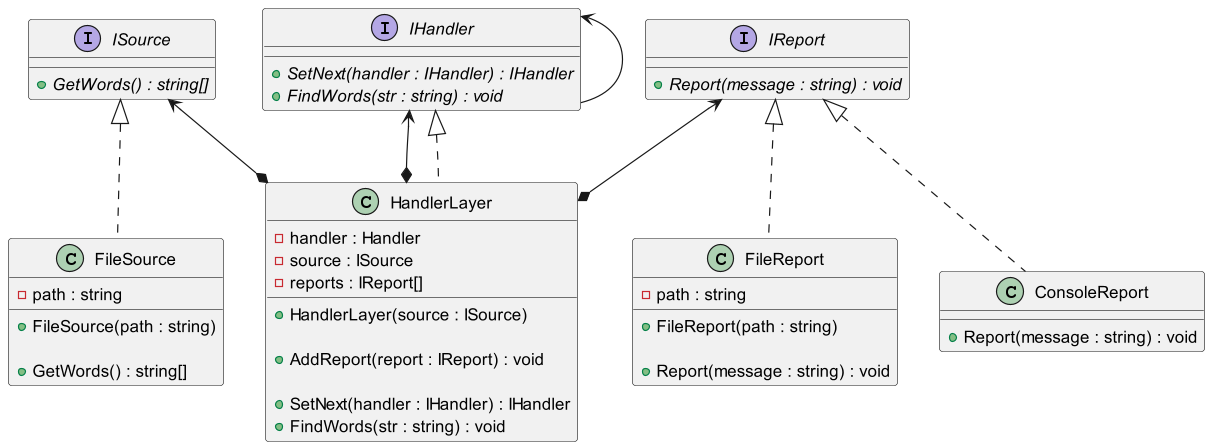

The diagram above was rendered by PlantUML. Its source (embedded in the PNG):
@startuml
'https://plantuml.com/class-diagram

interface ISource{
+ {abstract} GetWords() : string[]
}

ISource <|.. FileSource
class FileSource {
- path : string

+ FileSource(path : string)

+ GetWords() : string[]
}

interface IReport {
+ {abstract} Report(message : string) : void
}

IReport <|.. FileReport
class FileReport {
- path : string

+ FileReport(path : string)

+ Report(message : string) : void
}

IReport <|.. ConsoleReport
class ConsoleReport {
+ Report(message : string) : void
}

IHandler <-- IHandler
interface IHandler {
+ {abstract} SetNext(handler : IHandler) : IHandler
+ {abstract} FindWords(str : string) : void
}

IHandler <--* HandlerLayer
ISource <--* HandlerLayer
IReport <--* HandlerLayer
IHandler <|.. HandlerLayer
class HandlerLayer {
- handler : Handler
- source : ISource
- reports : IReport[]

+ HandlerLayer(source : ISource)

+ AddReport(report : IReport) : void

+ SetNext(handler : IHandler) : IHandler
+ FindWords(str : string) : void
}


@enduml